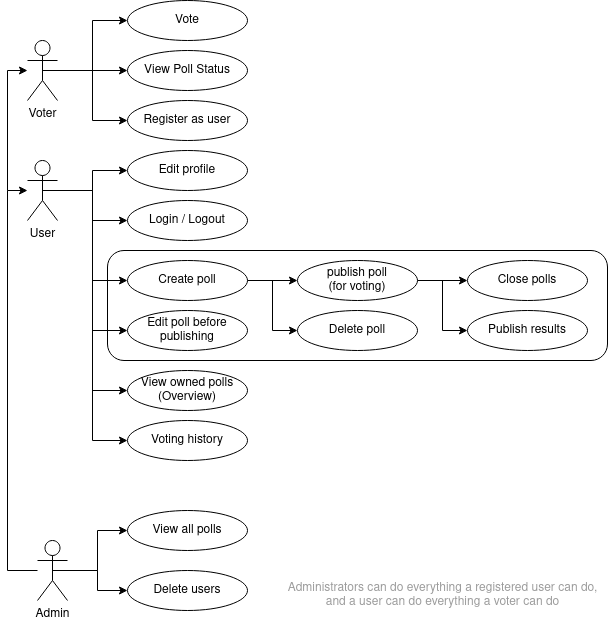

The diagram above was exported from draw.io. Its source (the exported page's mxGraphModel, read from the mxfile embedded in the PNG):
<mxGraphModel dx="903" dy="1651" grid="1" gridSize="10" guides="1" tooltips="1" connect="1" arrows="1" fold="1" page="1" pageScale="1" pageWidth="850" pageHeight="1100" math="0" shadow="0">
  <root>
    <mxCell id="yRPMRccqAe7adPXSN9x3-0" />
    <mxCell id="yRPMRccqAe7adPXSN9x3-1" parent="yRPMRccqAe7adPXSN9x3-0" />
    <mxCell id="yRPMRccqAe7adPXSN9x3-33" style="edgeStyle=orthogonalEdgeStyle;rounded=0;orthogonalLoop=1;jettySize=auto;html=1;exitX=0.5;exitY=0.5;exitDx=0;exitDy=0;exitPerimeter=0;entryX=0;entryY=0.5;entryDx=0;entryDy=0;" edge="1" parent="yRPMRccqAe7adPXSN9x3-1" source="yRPMRccqAe7adPXSN9x3-2" target="yRPMRccqAe7adPXSN9x3-11">
      <mxGeometry relative="1" as="geometry" />
    </mxCell>
    <mxCell id="yRPMRccqAe7adPXSN9x3-34" style="edgeStyle=orthogonalEdgeStyle;rounded=0;orthogonalLoop=1;jettySize=auto;html=1;exitX=0.5;exitY=0.5;exitDx=0;exitDy=0;exitPerimeter=0;entryX=0;entryY=0.5;entryDx=0;entryDy=0;" edge="1" parent="yRPMRccqAe7adPXSN9x3-1" source="yRPMRccqAe7adPXSN9x3-2" target="yRPMRccqAe7adPXSN9x3-13">
      <mxGeometry relative="1" as="geometry" />
    </mxCell>
    <mxCell id="yRPMRccqAe7adPXSN9x3-35" style="edgeStyle=orthogonalEdgeStyle;rounded=0;orthogonalLoop=1;jettySize=auto;html=1;exitX=0.5;exitY=0.5;exitDx=0;exitDy=0;exitPerimeter=0;entryX=0;entryY=0.5;entryDx=0;entryDy=0;" edge="1" parent="yRPMRccqAe7adPXSN9x3-1" source="yRPMRccqAe7adPXSN9x3-2" target="yRPMRccqAe7adPXSN9x3-15">
      <mxGeometry relative="1" as="geometry" />
    </mxCell>
    <mxCell id="yRPMRccqAe7adPXSN9x3-2" value="&lt;div&gt;Voter&lt;/div&gt;&lt;div&gt;&lt;br&gt;&lt;/div&gt;" style="shape=umlActor;verticalLabelPosition=bottom;verticalAlign=top;html=1;outlineConnect=0;" vertex="1" parent="yRPMRccqAe7adPXSN9x3-1">
      <mxGeometry x="30" y="-80" width="30" height="60" as="geometry" />
    </mxCell>
    <mxCell id="1DZZIjE6Ts9w5U4uKVRK-0" style="edgeStyle=orthogonalEdgeStyle;rounded=0;orthogonalLoop=1;jettySize=auto;html=1;exitX=0.5;exitY=0.5;exitDx=0;exitDy=0;exitPerimeter=0;entryX=0;entryY=0.5;entryDx=0;entryDy=0;" edge="1" parent="yRPMRccqAe7adPXSN9x3-1" source="yRPMRccqAe7adPXSN9x3-3" target="yRPMRccqAe7adPXSN9x3-25">
      <mxGeometry relative="1" as="geometry" />
    </mxCell>
    <mxCell id="1DZZIjE6Ts9w5U4uKVRK-1" style="edgeStyle=orthogonalEdgeStyle;rounded=0;orthogonalLoop=1;jettySize=auto;html=1;exitX=0.5;exitY=0.5;exitDx=0;exitDy=0;exitPerimeter=0;entryX=0;entryY=0.5;entryDx=0;entryDy=0;" edge="1" parent="yRPMRccqAe7adPXSN9x3-1" source="yRPMRccqAe7adPXSN9x3-3" target="yRPMRccqAe7adPXSN9x3-16">
      <mxGeometry relative="1" as="geometry" />
    </mxCell>
    <mxCell id="pQVzWuVqWqKA3kcwLAdA-7" style="edgeStyle=orthogonalEdgeStyle;rounded=0;orthogonalLoop=1;jettySize=auto;html=1;exitX=0.5;exitY=0.5;exitDx=0;exitDy=0;exitPerimeter=0;entryX=0;entryY=0.5;entryDx=0;entryDy=0;" edge="1" parent="yRPMRccqAe7adPXSN9x3-1" source="yRPMRccqAe7adPXSN9x3-3" target="yRPMRccqAe7adPXSN9x3-26">
      <mxGeometry relative="1" as="geometry" />
    </mxCell>
    <mxCell id="pQVzWuVqWqKA3kcwLAdA-8" style="edgeStyle=orthogonalEdgeStyle;rounded=0;orthogonalLoop=1;jettySize=auto;html=1;exitX=0.5;exitY=0.5;exitDx=0;exitDy=0;exitPerimeter=0;entryX=0;entryY=0.5;entryDx=0;entryDy=0;" edge="1" parent="yRPMRccqAe7adPXSN9x3-1" source="yRPMRccqAe7adPXSN9x3-3" target="yRPMRccqAe7adPXSN9x3-18">
      <mxGeometry relative="1" as="geometry" />
    </mxCell>
    <mxCell id="pQVzWuVqWqKA3kcwLAdA-9" style="edgeStyle=orthogonalEdgeStyle;rounded=0;orthogonalLoop=1;jettySize=auto;html=1;exitX=0.5;exitY=0.5;exitDx=0;exitDy=0;exitPerimeter=0;entryX=0;entryY=0.5;entryDx=0;entryDy=0;" edge="1" parent="yRPMRccqAe7adPXSN9x3-1" source="yRPMRccqAe7adPXSN9x3-3" target="yRPMRccqAe7adPXSN9x3-24">
      <mxGeometry relative="1" as="geometry" />
    </mxCell>
    <mxCell id="pQVzWuVqWqKA3kcwLAdA-10" style="edgeStyle=orthogonalEdgeStyle;rounded=0;orthogonalLoop=1;jettySize=auto;html=1;exitX=0.5;exitY=0.5;exitDx=0;exitDy=0;exitPerimeter=0;entryX=0;entryY=0.5;entryDx=0;entryDy=0;" edge="1" parent="yRPMRccqAe7adPXSN9x3-1" source="yRPMRccqAe7adPXSN9x3-3" target="yRPMRccqAe7adPXSN9x3-23">
      <mxGeometry relative="1" as="geometry" />
    </mxCell>
    <mxCell id="p99SJRyLzOgl4cYqJp6p-2" style="edgeStyle=orthogonalEdgeStyle;rounded=0;jumpStyle=gap;jumpSize=16;orthogonalLoop=1;jettySize=auto;html=1;startArrow=none;startFill=0;" edge="1" parent="yRPMRccqAe7adPXSN9x3-1">
      <mxGeometry relative="1" as="geometry">
        <mxPoint x="10" y="70" as="sourcePoint" />
        <mxPoint x="30" y="-50" as="targetPoint" />
        <Array as="points">
          <mxPoint x="10" y="70" />
          <mxPoint x="10" y="-50" />
        </Array>
      </mxGeometry>
    </mxCell>
    <mxCell id="yRPMRccqAe7adPXSN9x3-3" value="&lt;div&gt;User&lt;/div&gt;" style="shape=umlActor;verticalLabelPosition=bottom;verticalAlign=top;html=1;outlineConnect=0;" vertex="1" parent="yRPMRccqAe7adPXSN9x3-1">
      <mxGeometry x="30" y="40" width="30" height="60" as="geometry" />
    </mxCell>
    <mxCell id="pQVzWuVqWqKA3kcwLAdA-14" style="edgeStyle=orthogonalEdgeStyle;rounded=0;orthogonalLoop=1;jettySize=auto;html=1;" edge="1" parent="yRPMRccqAe7adPXSN9x3-1">
      <mxGeometry relative="1" as="geometry">
        <mxPoint x="30" y="70" as="targetPoint" />
        <mxPoint x="40" y="450" as="sourcePoint" />
        <Array as="points">
          <mxPoint x="10" y="450" />
          <mxPoint x="10" y="70" />
        </Array>
      </mxGeometry>
    </mxCell>
    <mxCell id="p99SJRyLzOgl4cYqJp6p-0" style="edgeStyle=orthogonalEdgeStyle;rounded=0;jumpStyle=gap;jumpSize=16;orthogonalLoop=1;jettySize=auto;html=1;exitX=0.5;exitY=0.5;exitDx=0;exitDy=0;exitPerimeter=0;entryX=0;entryY=0.5;entryDx=0;entryDy=0;startArrow=none;startFill=0;" edge="1" parent="yRPMRccqAe7adPXSN9x3-1" source="yRPMRccqAe7adPXSN9x3-6" target="yRPMRccqAe7adPXSN9x3-30">
      <mxGeometry relative="1" as="geometry" />
    </mxCell>
    <mxCell id="p99SJRyLzOgl4cYqJp6p-1" style="edgeStyle=orthogonalEdgeStyle;rounded=0;jumpStyle=gap;jumpSize=16;orthogonalLoop=1;jettySize=auto;html=1;exitX=0.5;exitY=0.5;exitDx=0;exitDy=0;exitPerimeter=0;startArrow=none;startFill=0;" edge="1" parent="yRPMRccqAe7adPXSN9x3-1" source="yRPMRccqAe7adPXSN9x3-6" target="yRPMRccqAe7adPXSN9x3-31">
      <mxGeometry relative="1" as="geometry" />
    </mxCell>
    <mxCell id="yRPMRccqAe7adPXSN9x3-6" value="Admin" style="shape=umlActor;verticalLabelPosition=bottom;verticalAlign=top;html=1;outlineConnect=0;" vertex="1" parent="yRPMRccqAe7adPXSN9x3-1">
      <mxGeometry x="40" y="420" width="30" height="60" as="geometry" />
    </mxCell>
    <mxCell id="yRPMRccqAe7adPXSN9x3-11" value="&lt;div&gt;Vote&lt;/div&gt;" style="ellipse;whiteSpace=wrap;html=1;" vertex="1" parent="yRPMRccqAe7adPXSN9x3-1">
      <mxGeometry x="130" y="-120" width="120" height="40" as="geometry" />
    </mxCell>
    <mxCell id="yRPMRccqAe7adPXSN9x3-13" value="View Poll Status" style="ellipse;whiteSpace=wrap;html=1;" vertex="1" parent="yRPMRccqAe7adPXSN9x3-1">
      <mxGeometry x="130" y="-70" width="120" height="40" as="geometry" />
    </mxCell>
    <mxCell id="yRPMRccqAe7adPXSN9x3-15" value="Register as user" style="ellipse;whiteSpace=wrap;html=1;" vertex="1" parent="yRPMRccqAe7adPXSN9x3-1">
      <mxGeometry x="130" y="-20" width="120" height="40" as="geometry" />
    </mxCell>
    <mxCell id="yRPMRccqAe7adPXSN9x3-16" value="Login / Logout" style="ellipse;whiteSpace=wrap;html=1;" vertex="1" parent="yRPMRccqAe7adPXSN9x3-1">
      <mxGeometry x="130" y="80" width="120" height="40" as="geometry" />
    </mxCell>
    <mxCell id="yRPMRccqAe7adPXSN9x3-18" value="&lt;div&gt;Edit poll before publishing&lt;/div&gt;" style="ellipse;whiteSpace=wrap;html=1;" vertex="1" parent="yRPMRccqAe7adPXSN9x3-1">
      <mxGeometry x="130" y="190" width="120" height="40" as="geometry" />
    </mxCell>
    <mxCell id="yRPMRccqAe7adPXSN9x3-19" value="Delete poll" style="ellipse;whiteSpace=wrap;html=1;" vertex="1" parent="yRPMRccqAe7adPXSN9x3-1">
      <mxGeometry x="300" y="190" width="120" height="40" as="geometry" />
    </mxCell>
    <mxCell id="yRPMRccqAe7adPXSN9x3-20" value="Close polls" style="ellipse;whiteSpace=wrap;html=1;" vertex="1" parent="yRPMRccqAe7adPXSN9x3-1">
      <mxGeometry x="470" y="140" width="120" height="40" as="geometry" />
    </mxCell>
    <mxCell id="pQVzWuVqWqKA3kcwLAdA-4" style="edgeStyle=orthogonalEdgeStyle;rounded=0;orthogonalLoop=1;jettySize=auto;html=1;exitX=1;exitY=0.5;exitDx=0;exitDy=0;entryX=0;entryY=0.5;entryDx=0;entryDy=0;" edge="1" parent="yRPMRccqAe7adPXSN9x3-1" source="yRPMRccqAe7adPXSN9x3-21" target="yRPMRccqAe7adPXSN9x3-20">
      <mxGeometry relative="1" as="geometry" />
    </mxCell>
    <mxCell id="pQVzWuVqWqKA3kcwLAdA-5" style="edgeStyle=orthogonalEdgeStyle;rounded=0;orthogonalLoop=1;jettySize=auto;html=1;exitX=1;exitY=0.5;exitDx=0;exitDy=0;entryX=0;entryY=0.5;entryDx=0;entryDy=0;" edge="1" parent="yRPMRccqAe7adPXSN9x3-1" source="yRPMRccqAe7adPXSN9x3-21" target="yRPMRccqAe7adPXSN9x3-22">
      <mxGeometry relative="1" as="geometry" />
    </mxCell>
    <mxCell id="yRPMRccqAe7adPXSN9x3-21" value="&lt;div&gt;publish poll&lt;/div&gt;&lt;div&gt;(for voting)&lt;/div&gt;" style="ellipse;whiteSpace=wrap;html=1;" vertex="1" parent="yRPMRccqAe7adPXSN9x3-1">
      <mxGeometry x="300" y="140" width="120" height="40" as="geometry" />
    </mxCell>
    <mxCell id="yRPMRccqAe7adPXSN9x3-22" value="Publish results" style="ellipse;whiteSpace=wrap;html=1;" vertex="1" parent="yRPMRccqAe7adPXSN9x3-1">
      <mxGeometry x="470" y="190" width="120" height="40" as="geometry" />
    </mxCell>
    <mxCell id="yRPMRccqAe7adPXSN9x3-23" value="Voting history" style="ellipse;whiteSpace=wrap;html=1;" vertex="1" parent="yRPMRccqAe7adPXSN9x3-1">
      <mxGeometry x="130" y="300" width="120" height="40" as="geometry" />
    </mxCell>
    <mxCell id="yRPMRccqAe7adPXSN9x3-24" value="&lt;div&gt;View owned polls&lt;/div&gt;&lt;div&gt;(Overview)&lt;br&gt;&lt;/div&gt;" style="ellipse;whiteSpace=wrap;html=1;" vertex="1" parent="yRPMRccqAe7adPXSN9x3-1">
      <mxGeometry x="130" y="250" width="120" height="40" as="geometry" />
    </mxCell>
    <mxCell id="yRPMRccqAe7adPXSN9x3-25" value="Edit profile" style="ellipse;whiteSpace=wrap;html=1;" vertex="1" parent="yRPMRccqAe7adPXSN9x3-1">
      <mxGeometry x="130" y="30" width="120" height="40" as="geometry" />
    </mxCell>
    <mxCell id="pQVzWuVqWqKA3kcwLAdA-0" style="edgeStyle=orthogonalEdgeStyle;rounded=0;orthogonalLoop=1;jettySize=auto;html=1;exitX=1;exitY=0.5;exitDx=0;exitDy=0;entryX=0;entryY=0.5;entryDx=0;entryDy=0;" edge="1" parent="yRPMRccqAe7adPXSN9x3-1" source="yRPMRccqAe7adPXSN9x3-26" target="yRPMRccqAe7adPXSN9x3-21">
      <mxGeometry relative="1" as="geometry" />
    </mxCell>
    <mxCell id="pQVzWuVqWqKA3kcwLAdA-1" style="edgeStyle=orthogonalEdgeStyle;rounded=0;orthogonalLoop=1;jettySize=auto;html=1;exitX=1;exitY=0.5;exitDx=0;exitDy=0;entryX=0;entryY=0.5;entryDx=0;entryDy=0;" edge="1" parent="yRPMRccqAe7adPXSN9x3-1" source="yRPMRccqAe7adPXSN9x3-26" target="yRPMRccqAe7adPXSN9x3-19">
      <mxGeometry relative="1" as="geometry" />
    </mxCell>
    <mxCell id="yRPMRccqAe7adPXSN9x3-26" value="&lt;div&gt;Create poll&lt;/div&gt;" style="ellipse;whiteSpace=wrap;html=1;" vertex="1" parent="yRPMRccqAe7adPXSN9x3-1">
      <mxGeometry x="130" y="140" width="120" height="40" as="geometry" />
    </mxCell>
    <mxCell id="yRPMRccqAe7adPXSN9x3-30" value="View all polls" style="ellipse;whiteSpace=wrap;html=1;" vertex="1" parent="yRPMRccqAe7adPXSN9x3-1">
      <mxGeometry x="130" y="390" width="120" height="40" as="geometry" />
    </mxCell>
    <mxCell id="yRPMRccqAe7adPXSN9x3-31" value="&lt;div&gt;Delete users&lt;/div&gt;" style="ellipse;whiteSpace=wrap;html=1;" vertex="1" parent="yRPMRccqAe7adPXSN9x3-1">
      <mxGeometry x="130" y="450" width="120" height="40" as="geometry" />
    </mxCell>
    <mxCell id="pQVzWuVqWqKA3kcwLAdA-11" value="" style="rounded=1;whiteSpace=wrap;html=1;fillColor=none;" vertex="1" parent="yRPMRccqAe7adPXSN9x3-1">
      <mxGeometry x="110" y="130" width="500" height="110" as="geometry" />
    </mxCell>
    <mxCell id="p99SJRyLzOgl4cYqJp6p-3" value="&lt;div&gt;Administrators can do everything a registered user can do, &lt;br&gt;&lt;/div&gt;&lt;div&gt;and a user can do everything a voter can do&lt;/div&gt;" style="text;html=1;align=center;verticalAlign=middle;resizable=0;points=[];autosize=1;strokeColor=none;fillColor=none;fontColor=#9C9C9C;" vertex="1" parent="yRPMRccqAe7adPXSN9x3-1">
      <mxGeometry x="280" y="460" width="330" height="30" as="geometry" />
    </mxCell>
  </root>
</mxGraphModel>